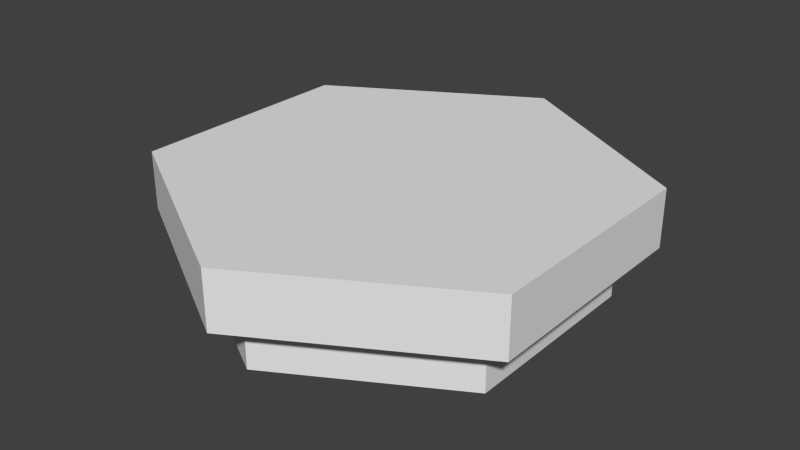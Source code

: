 # Source: Casilla_template.blend  (saved by Blender 2.76.0; exported with 4.5.12 LTS)
import bpy
from mathutils import Matrix  # noqa: F401  (used for matrix-valued properties, if any)

bpy.ops.wm.read_factory_settings(use_empty=True)
scene = bpy.context.scene
scene.name = 'Scene'

# ---- collections
col_collection_1 = bpy.data.collections.new('Collection 1'); scene.collection.children.link(col_collection_1)

# ---- world
world_world = bpy.data.worlds.new('World'); scene.world = world_world
world_world.color = (0.05088, 0.05088, 0.05088)
world_world.use_sun_shadow = False
world_world.sun_shadow_jitter_overblur = 0.0
world_world.cycles.sampling_method = 'MANUAL'
world_world.cycles.sample_map_resolution = 256

# ---- meshes
me_cylinder = bpy.data.meshes.new('Cylinder')
me_cylinder.from_pydata([(0.0, 0.5, 0.125), (0.433, 0.25, 0.125), (0.433, -0.25, 0.125), (-4.371e-08, -0.5, 0.125), (-0.433, -0.25, 0.125), (-0.433, 0.25, 0.125), (0.0, 0.5, 0.0), (0.433, 0.25, 0.0), (0.433, -0.25, 0.0), (-4.371e-08, -0.5, 0.0), (-0.433, -0.25, 0.0), (-0.433, 0.25, 0.0), (0.0, 0.4195, -0.1149), (0.3633, 0.2098, -0.1149), (0.3633, 0.2098, -0.01006), (0.3633, -0.2098, -0.1149), (0.3633, -0.2098, -0.01006), (-3.667e-08, -0.4195, -0.1149), (-3.667e-08, -0.4195, -0.01006), (-0.3633, -0.2098, -0.1149), (-0.3633, -0.2098, -0.01006), (-0.3633, 0.2098, -0.1149), (-0.3633, 0.2098, -0.01006), (0.0, 0.4195, -0.01006)], [], [(6, 0, 1, 7), (7, 1, 2, 8), (8, 2, 3, 9), (9, 3, 4, 10), (1, 0, 5, 4, 3, 2), (11, 5, 0, 6), (10, 4, 5, 11), (8, 9, 18, 16), (9, 10, 20, 18), (6, 7, 14, 23), (11, 6, 23, 22), (19, 20, 22, 21), (21, 22, 23, 12), (17, 18, 20, 19), (15, 16, 18, 17), (13, 14, 16, 15), (12, 23, 14, 13), (10, 11, 22, 20), (12, 13, 15, 17, 19, 21), (7, 8, 16, 14)])
me_cylinder.use_remesh_preserve_volume = False
me_cylinder.use_remesh_preserve_attributes = False
me_cylinder.use_mirror_vertex_groups = False
me_cylinder.update()

# ---- objects
ob_casilla_template = bpy.data.objects.new('Casilla_template', me_cylinder)

# ---- transforms, parenting, visibility, modifiers, constraints
ob_casilla_template.location = (0.0, 0.0, 0.0)
ob_casilla_template.lineart.crease_threshold = 0.0

# ---- collection membership
col_collection_1.objects.link(ob_casilla_template)

# ---- scene / render settings (as saved in the file)
scene.frame_start = 1; scene.frame_end = 250; scene.frame_set(1)
scene.render.engine = 'CYCLES'
scene.render.resolution_percentage = 50
scene.render.dither_intensity = 0.0
scene.cycles.use_denoising = False
scene.cycles.samples = 10
scene.cycles.sampling_pattern = 'TABULATED_SOBOL'
scene.cycles.light_sampling_threshold = 0.0
scene.cycles.use_adaptive_sampling = False
scene.cycles.use_light_tree = False
scene.cycles.blur_glossy = 0.0
scene.cycles.pixel_filter_type = 'GAUSSIAN'
scene.cycles.sample_clamp_indirect = 0.0
scene.view_settings.view_transform = 'Standard'
bpy.context.view_layer.update()

# ---- added for rendering (the .blend has no active camera and no usable light): camera, sun
cam_auto = bpy.data.cameras.new('AutoCamera')
cam_auto.lens = 50.0
cam_auto.sensor_width = 36.0
cam_auto.clip_end = 1000.0
ob_auto_camera = bpy.data.objects.new('AutoCamera', cam_auto)
scene.collection.objects.link(ob_auto_camera)
ob_auto_camera.location = (1.24393, -1.49271, 1.00017)
ob_auto_camera.rotation_euler = (1.09748, -7.21219e-08, 0.694738)
scene.camera = ob_auto_camera
light_auto_sun = bpy.data.lights.new('AutoSun', 'SUN')
light_auto_sun.energy = 3.0
light_auto_sun.angle = 0.0523599
ob_auto_sun = bpy.data.objects.new('AutoSun', light_auto_sun)
scene.collection.objects.link(ob_auto_sun)
ob_auto_sun.rotation_euler = (0.872665, 0.174533, 0.523599)
bpy.context.view_layer.update()

